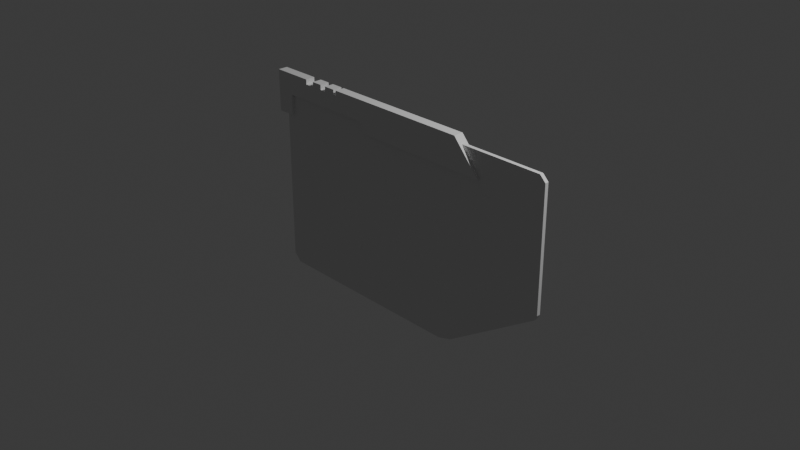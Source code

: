 # Source: keyCardModel_1_.blend  (saved by Blender 4.3.34; exported with 4.5.12 LTS)
import bpy
from mathutils import Matrix  # noqa: F401  (used for matrix-valued properties, if any)

bpy.ops.wm.read_factory_settings(use_empty=True)
scene = bpy.context.scene
scene.name = 'Scene'

# ---- collections
col_collection = bpy.data.collections.new('Collection'); scene.collection.children.link(col_collection)

# ---- world
world_world = bpy.data.worlds.new('World'); scene.world = world_world
world_world.use_nodes = True; world_world.node_tree.nodes.clear()
_N = world_world.node_tree.nodes; _L = world_world.node_tree.links
n0 = _N.new('ShaderNodeOutputWorld'); n0.name = 'World Output'; n0.location = (300, 300)
n1 = _N.new('ShaderNodeBackground'); n1.name = 'Background'; n1.location = (10, 300)
n1.inputs[0].default_value = (0.05088, 0.05088, 0.05088, 1.0)
_L.new(n1.outputs[0], n0.inputs[0])
n0.is_active_output = True
world_world.color = (0.05088, 0.05088, 0.05088)
world_world.sun_shadow_jitter_overblur = 0.0

# ---- cameras
cam_camera = bpy.data.cameras.new('Camera')
cam_camera.clip_end = 100.0
cam_camera.ortho_scale = 7.314

# ---- lights
light_light = bpy.data.lights.new('Light', 'POINT')
light_light.energy = 1000.0
light_light.shadow_soft_size = 0.1

# ---- meshes
me_plane = bpy.data.meshes.new('Plane')
me_plane.from_pydata([(-1.725, 0.0, 1.076), (-1.725, -0.02, 1.076), (-1.725, 0.02, 1.076), (1.862, 0.0, 1.011), (1.797, 0.0, 1.076), (1.862, -0.02, 1.011), (1.797, -0.02, 1.076), (1.797, 0.02, 1.076), (1.862, 0.02, 1.011), (-1.725, 0.0, -1.039), (-1.639, 0.0, -1.125), (-1.725, -0.02, -1.039), (-1.639, -0.02, -1.125), (-1.639, 0.02, -1.125), (-1.725, 0.02, -1.039), (0.6048, 0.0, -1.125), (0.7686, 0.0, -1.077), (0.6048, -0.02, -1.125), (0.7686, -0.02, -1.077), (0.7686, 0.02, -1.077), (0.6048, 0.02, -1.125), (1.83, 0.0, -0.3843), (1.862, 0.0, -0.3244), (1.83, -0.02, -0.3843), (1.862, -0.02, -0.3244), (1.862, 0.02, -0.3244), (1.83, 0.02, -0.3843)], [], [(11, 12, 17, 18, 23, 24, 5, 6, 1), (0, 4, 7, 2), (3, 22, 25, 8), (9, 0, 2, 14), (4, 0, 1, 6), (5, 3, 4, 6), (3, 8, 7, 4), (26, 21, 16, 19), (10, 15, 17, 12), (15, 10, 13, 20), (13, 14, 2, 7, 8, 25, 26, 19, 20), (11, 9, 10, 12), (13, 10, 9, 14), (0, 9, 11, 1), (17, 15, 16, 18), (15, 20, 19, 16), (21, 23, 18, 16), (22, 24, 23, 21), (25, 22, 21, 26), (22, 3, 5, 24)])
_uv = me_plane.uv_layers.new(name='UVMap')
_uv.uv.foreach_set('vector', [0.0, 0.03938, 0.02822, 0.0, 0.7585, 0.0, 0.8011, 0.02213, 0.9941, 0.3367, 1.0, 0.3638, 1.0, 0.9703, 0.9818, 1.0, 0.0, 1.0, 0.0, 1.0, 0.9818, 1.0, 0.9818, 1.0, 0.0, 1.0, 1.0, 0.9703, 1.0, 0.3638, 1.0, 0.3638, 1.0, 0.9703, 0.0, 0.03938, 0.0, 1.0, 0.0, 1.0, 0.0, 0.03938, 0.9818, 1.0, 0.0, 1.0, 0.0, 1.0, 0.9818, 1.0, 1.0, 0.9703, 1.0, 0.9703, 0.9818, 1.0, 0.9818, 1.0, 1.0, 0.9703, 1.0, 0.9703, 0.9818, 1.0, 0.9818, 1.0, 0.9941, 0.3367, 0.9941, 0.3367, 0.8011, 0.02213, 0.8011, 0.02213, 0.02822, 0.0, 0.7585, 0.0, 0.7585, 0.0, 0.02822, 0.0, 0.7585, 0.0, 0.02822, 0.0, 0.02822, 0.0, 0.7585, 0.0, 0.02822, 0.0, 0.0, 0.03938, 0.0, 1.0, 0.9818, 1.0, 1.0, 0.9703, 1.0, 0.3638, 0.9941, 0.3367, 0.8011, 0.02213, 0.7585, 0.0, 0.0, 0.03938, 0.0, 0.03938, 0.02822, 0.0, 0.02822, 0.0, 0.02822, 0.0, 0.02822, 0.0, 0.0, 0.03938, 0.0, 0.03938, 0.0, 1.0, 0.0, 0.03938, 0.0, 0.03938, 0.0, 1.0, 0.7585, 0.0, 0.7585, 0.0, 0.8011, 0.02213, 0.8011, 0.02213, 0.7585, 0.0, 0.7585, 0.0, 0.8011, 0.02213, 0.8011, 0.02213, 0.9941, 0.3367, 0.9941, 0.3367, 0.8011, 0.02213, 0.8011, 0.02213, 1.0, 0.3638, 1.0, 0.3638, 0.9941, 0.3367, 0.9941, 0.3367, 1.0, 0.3638, 1.0, 0.3638, 0.9941, 0.3367, 0.9941, 0.3367, 1.0, 0.3638, 1.0, 0.9703, 1.0, 0.9703, 1.0, 0.3638])
me_plane.update()
me_plane_001 = bpy.data.meshes.new('Plane.001')
me_plane_001.from_pydata([(-1.821, 0.6854, -7.694e-08), (-1.821, 1.152, -2.833e-09), (-1.618, 0.6854, -7.694e-08), (-1.618, 1.152, -2.833e-09), (-1.821, 0.9185, -3.989e-08), (-1.618, 0.9185, -3.989e-08), (-1.821, 0.802, -5.842e-08), (1.105, 0.802, -5.842e-08), (-1.618, 0.802, -5.842e-08), (1.002, 0.9185, -3.989e-08), (0.7959, 1.152, -2.833e-09), (-0.4239, 0.802, -5.842e-08), (-0.535, 0.9185, -3.989e-08), (-1.821, 0.802, -0.05404), (-1.821, 0.6854, -0.05404), (-1.618, 1.152, -0.05404), (-1.821, 1.152, -0.05404), (-1.618, 0.6854, -0.05404), (0.7959, 1.152, -0.05404), (-1.618, 0.9185, -0.05404), (-1.821, 0.9185, -0.05404), (-1.618, 0.802, -0.05404), (-0.535, 0.9185, -0.05404), (1.002, 0.9185, -0.05404), (1.105, 0.802, -0.05404), (-0.4239, 0.802, -0.05404), (-1.821, 0.802, 0.05404), (-1.821, 0.6854, 0.05404), (-1.618, 1.152, 0.05404), (-1.821, 1.152, 0.05404), (-1.618, 0.6854, 0.05404), (0.7959, 1.152, 0.05404), (-1.618, 0.9185, 0.05404), (-1.821, 0.9185, 0.05404), (-1.618, 0.802, 0.05404), (-0.535, 0.9185, 0.05404), (1.002, 0.9185, 0.05404), (1.105, 0.802, 0.05404), (-0.4239, 0.802, 0.05404), (-1.357, 1.152, -2.833e-09), (-1.357, 1.152, -0.05404), (-1.357, 1.152, 0.05404), (-1.249, 1.152, -2.833e-09), (-1.249, 1.152, -0.05404), (-1.249, 1.152, 0.05404), (-1.124, 1.152, -2.833e-09), (-1.124, 1.152, -0.05404), (-1.124, 1.152, 0.05404), (-1.053, 1.152, -2.833e-09), (-1.053, 1.152, -0.05404), (-1.053, 1.152, 0.05404), (-0.9205, 1.152, -2.833e-09), (-0.9205, 1.152, -0.05404), (-0.9205, 1.152, 0.05404), (-0.8845, 1.152, -2.833e-09), (-0.8845, 1.152, -0.05404), (-0.8845, 1.152, 0.05404), (-1.357, 0.9185, 0.05404), (-1.249, 0.9185, 0.05404), (-1.124, 0.9185, 0.05404), (-1.053, 0.9185, 0.05404), (-0.9205, 0.9185, 0.05404), (-0.8845, 0.9185, 0.05404), (-1.249, 0.9185, -0.05404), (-1.357, 0.9185, -0.05404), (-1.124, 0.9185, -0.05404), (-1.053, 0.9185, -0.05404), (-0.9205, 0.9185, -0.05404), (-0.8845, 0.9185, -0.05404), (-1.821, 1.096, -1.173e-08), (-1.618, 1.096, -0.05404), (-1.821, 1.096, -0.05404), (-1.618, 1.096, 0.05404), (-1.821, 1.096, 0.05404), (-1.357, 1.096, 0.05404), (-1.357, 1.096, -0.05404), (-1.249, 1.096, 0.05404), (-1.124, 1.096, 0.05404), (-1.053, 1.096, 0.05404), (-0.9205, 1.096, 0.05404), (0.8453, 1.096, -1.173e-08), (0.8453, 1.096, -0.05404), (0.8453, 1.096, 0.05404), (-0.8845, 1.096, 0.05404), (-0.8845, 1.096, -0.05404), (-1.053, 1.096, -0.05404), (-0.9205, 1.096, -0.05404), (-1.249, 1.096, -0.05404), (-1.124, 1.096, -0.05404)], [], [(9, 36, 37, 7), (69, 73, 29, 1), (80, 82, 36, 9), (54, 56, 31, 10), (8, 34, 30, 2), (70, 15, 40, 75), (71, 16, 15, 70), (13, 20, 19, 21), (14, 13, 21, 17), (22, 23, 24, 25), (2, 17, 21, 8), (39, 40, 15, 3), (80, 81, 18, 10), (69, 71, 20, 4), (7, 24, 23, 9), (8, 21, 19, 5), (11, 25, 24, 7), (6, 13, 14, 0), (5, 19, 64, 63, 65, 66, 67, 68, 22, 12), (3, 15, 16, 1), (12, 22, 25, 11), (4, 20, 13, 6), (0, 14, 17, 2), (72, 74, 41, 28), (73, 72, 28, 29), (26, 34, 32, 33), (27, 30, 34, 26), (35, 38, 37, 36), (5, 32, 34, 8), (7, 37, 38, 11), (0, 27, 26, 6), (12, 35, 62, 61, 60, 59, 58, 57, 32, 5), (1, 29, 28, 3), (11, 38, 35, 12), (6, 26, 33, 4), (2, 30, 27, 0), (4, 33, 73, 69), (3, 28, 41, 39), (45, 46, 43, 42), (19, 70, 75, 64), (20, 71, 70, 19), (42, 44, 47, 45), (51, 52, 49, 48), (1, 16, 71, 69), (32, 57, 74, 72), (48, 50, 53, 51), (10, 18, 55, 54), (33, 32, 72, 73), (76, 77, 47, 44), (78, 79, 53, 50), (62, 35, 36, 82, 83), (87, 88, 65, 63), (85, 86, 67, 66), (55, 18, 81, 84), (58, 59, 77, 76), (60, 61, 79, 78), (9, 23, 81, 80), (10, 31, 82, 80), (49, 52, 86, 85), (82, 31, 56, 83), (81, 23, 22, 68, 84), (43, 46, 88, 87), (58, 76, 74, 57), (60, 78, 77, 59), (62, 83, 79, 61), (68, 67, 86, 84), (66, 65, 88, 85), (63, 64, 75, 87), (74, 76, 87, 75), (78, 85, 88, 77), (83, 84, 86, 79), (75, 40, 41, 74), (76, 44, 43, 87), (77, 88, 46, 47), (78, 50, 49, 85), (79, 86, 52, 53), (83, 56, 55, 84)])
_uv = me_plane_001.uv_layers.new(name='UVMap')
_uv.uv.foreach_set('vector', [0.9648, 0.5, 0.9648, 0.5, 1.0, 0.25, 1.0, 0.25, 0.0, 0.88, 0.0, 0.88, 0.0, 1.0, 0.0, 1.0, 0.9112, 0.88, 0.9112, 0.88, 0.9648, 0.5, 0.9648, 0.5, 0.3018, 1.0, 0.3018, 1.0, 0.8943, 1.0, 0.8943, 1.0, 0.06944, 0.25, 0.06944, 0.25, 0.06944, 0.0, 0.06944, 0.0, 0.06944, 0.88, 0.06944, 1.0, 0.163, 1.0, 0.163, 0.88, 0.0, 0.88, 0.0, 1.0, 0.06944, 1.0, 0.06944, 0.88, 0.0, 0.25, 0.0, 0.5, 0.06944, 0.5, 0.06944, 0.25, 0.0, 0.0, 0.0, 0.25, 0.06944, 0.25, 0.06944, 0.0, 0.4395, 0.5, 0.9648, 0.5, 1.0, 0.25, 0.4775, 0.25, 0.06944, 0.0, 0.06944, 0.0, 0.06944, 0.25, 0.06944, 0.25, 0.163, 1.0, 0.163, 1.0, 0.06944, 1.0, 0.06944, 1.0, 0.9112, 0.88, 0.9112, 0.88, 0.8943, 1.0, 0.8943, 1.0, 0.0, 0.88, 0.0, 0.88, 0.0, 0.5, 0.0, 0.5, 1.0, 0.25, 1.0, 0.25, 0.9648, 0.5, 0.9648, 0.5, 0.06944, 0.25, 0.06944, 0.25, 0.06944, 0.5, 0.06944, 0.5, 0.4775, 0.25, 0.4775, 0.25, 1.0, 0.25, 1.0, 0.25, 0.0, 0.25, 0.0, 0.25, 0.0, 0.0, 0.0, 0.0, 0.06944, 0.5, 0.06944, 0.5, 0.163, 0.5, 0.1871, 0.5, 0.223, 0.5, 0.2449, 0.5, 0.2817, 0.5, 0.3018, 0.5, 0.4395, 0.5, 0.4395, 0.5, 0.06944, 1.0, 0.06944, 1.0, 0.0, 1.0, 0.0, 1.0, 0.4395, 0.5, 0.4395, 0.5, 0.4775, 0.25, 0.4775, 0.25, 0.0, 0.5, 0.0, 0.5, 0.0, 0.25, 0.0, 0.25, 0.0, 0.0, 0.0, 0.0, 0.06944, 0.0, 0.06944, 0.0, 0.06944, 0.88, 0.163, 0.88, 0.163, 1.0, 0.06944, 1.0, 0.0, 0.88, 0.06944, 0.88, 0.06944, 1.0, 0.0, 1.0, 0.0, 0.25, 0.06944, 0.25, 0.06944, 0.5, 0.0, 0.5, 0.0, 0.0, 0.06944, 0.0, 0.06944, 0.25, 0.0, 0.25, 0.4395, 0.5, 0.4775, 0.25, 1.0, 0.25, 0.9648, 0.5, 0.06944, 0.5, 0.06944, 0.5, 0.06944, 0.25, 0.06944, 0.25, 1.0, 0.25, 1.0, 0.25, 0.4775, 0.25, 0.4775, 0.25, 0.0, 0.0, 0.0, 0.0, 0.0, 0.25, 0.0, 0.25, 0.4395, 0.5, 0.4395, 0.5, 0.3018, 0.5, 0.2817, 0.5, 0.2449, 0.5, 0.223, 0.5, 0.1871, 0.5, 0.163, 0.5, 0.06944, 0.5, 0.06944, 0.5, 0.0, 1.0, 0.0, 1.0, 0.06944, 1.0, 0.06944, 1.0, 0.4775, 0.25, 0.4775, 0.25, 0.4395, 0.5, 0.4395, 0.5, 0.0, 0.25, 0.0, 0.25, 0.0, 0.5, 0.0, 0.5, 0.06944, 0.0, 0.06944, 0.0, 0.0, 0.0, 0.0, 0.0, 0.0, 0.5, 0.0, 0.5, 0.0, 0.88, 0.0, 0.88, 0.06944, 1.0, 0.06944, 1.0, 0.163, 1.0, 0.163, 1.0, 0.223, 1.0, 0.223, 1.0, 0.1871, 1.0, 0.1871, 1.0, 0.06944, 0.5, 0.06944, 0.88, 0.163, 0.88, 0.163, 0.5, 0.0, 0.5, 0.0, 0.88, 0.06944, 0.88, 0.06944, 0.5, 0.1871, 1.0, 0.1871, 1.0, 0.223, 1.0, 0.223, 1.0, 0.2817, 1.0, 0.2817, 1.0, 0.2449, 1.0, 0.2449, 1.0, 0.0, 1.0, 0.0, 1.0, 0.0, 0.88, 0.0, 0.88, 0.06944, 0.5, 0.163, 0.5, 0.163, 0.88, 0.06944, 0.88, 0.2449, 1.0, 0.2449, 1.0, 0.2817, 1.0, 0.2817, 1.0, 0.8943, 1.0, 0.8943, 1.0, 0.3018, 1.0, 0.3018, 1.0, 0.0, 0.5, 0.06944, 0.5, 0.06944, 0.88, 0.0, 0.88, 0.1871, 0.88, 0.223, 0.88, 0.223, 1.0, 0.1871, 1.0, 0.2449, 0.88, 0.2817, 0.88, 0.2817, 1.0, 0.2449, 1.0, 0.3018, 0.5, 0.4395, 0.5, 0.9648, 0.5, 0.9112, 0.88, 0.3018, 0.88, 0.1871, 0.88, 0.223, 0.88, 0.223, 0.5, 0.1871, 0.5, 0.2449, 0.88, 0.2817, 0.88, 0.2817, 0.5, 0.2449, 0.5, 0.3018, 1.0, 0.8943, 1.0, 0.9112, 0.88, 0.3018, 0.88, 0.1871, 0.5, 0.223, 0.5, 0.223, 0.88, 0.1871, 0.88, 0.2449, 0.5, 0.2817, 0.5, 0.2817, 0.88, 0.2449, 0.88, 0.9648, 0.5, 0.9648, 0.5, 0.9112, 0.88, 0.9112, 0.88, 0.8943, 1.0, 0.8943, 1.0, 0.9112, 0.88, 0.9112, 0.88, 0.2449, 1.0, 0.2817, 1.0, 0.2817, 0.88, 0.2449, 0.88, 0.9112, 0.88, 0.8943, 1.0, 0.3018, 1.0, 0.3018, 0.88, 0.9112, 0.88, 0.9648, 0.5, 0.4395, 0.5, 0.3018, 0.5, 0.3018, 0.88, 0.1871, 1.0, 0.223, 1.0, 0.223, 0.88, 0.1871, 0.88, 0.1871, 0.5, 0.1871, 0.88, 0.163, 0.88, 0.163, 0.5, 0.2449, 0.5, 0.2449, 0.88, 0.223, 0.88, 0.223, 0.5, 0.3018, 0.5, 0.3018, 0.88, 0.2817, 0.88, 0.2817, 0.5, 0.3018, 0.5, 0.2817, 0.5, 0.2817, 0.88, 0.3018, 0.88, 0.2449, 0.5, 0.223, 0.5, 0.223, 0.88, 0.2449, 0.88, 0.1871, 0.5, 0.163, 0.5, 0.163, 0.88, 0.1871, 0.88, 0.163, 0.88, 0.1871, 0.88, 0.1871, 0.88, 0.163, 0.88, 0.2449, 0.88, 0.2449, 0.88, 0.223, 0.88, 0.223, 0.88, 0.3018, 0.88, 0.3018, 0.88, 0.2817, 0.88, 0.2817, 0.88, 0.163, 0.88, 0.163, 1.0, 0.163, 1.0, 0.163, 0.88, 0.1871, 0.88, 0.1871, 1.0, 0.1871, 1.0, 0.1871, 0.88, 0.223, 0.88, 0.223, 0.88, 0.223, 1.0, 0.223, 1.0, 0.2449, 0.88, 0.2449, 1.0, 0.2449, 1.0, 0.2449, 0.88, 0.2817, 0.88, 0.2817, 0.88, 0.2817, 1.0, 0.2817, 1.0, 0.3018, 0.88, 0.3018, 1.0, 0.3018, 1.0, 0.3018, 0.88])
me_plane_001.update()

# ---- objects
ob_light = bpy.data.objects.new('Light', light_light)
ob_camera = bpy.data.objects.new('Camera', cam_camera)
ob_empty = bpy.data.objects.new('Empty', None)
ob_plane = bpy.data.objects.new('Plane', me_plane)
ob_plane_001 = bpy.data.objects.new('Plane.001', me_plane_001)

# ---- transforms, parenting, visibility, modifiers, constraints
ob_light.location = (4.076, 1.005, 5.904)
ob_light.rotation_euler = (0.6503, 0.05522, 1.866)
ob_light.lock_rotations_4d = False
ob_light.empty_display_type = 'ARROWS'
ob_light.color = (0.0, 0.0, 0.0, 0.0)
ob_light.lineart.crease_threshold = 0.0
ob_camera.location = (7.359, -6.926, 4.958)
ob_camera.rotation_euler = (1.109, 0.0, 0.8149)
ob_camera.lock_rotations_4d = False
ob_camera.empty_display_type = 'ARROWS'
ob_camera.color = (0.0, 0.0, 0.0, 0.0)
ob_camera.display_type = 'WIRE'
ob_camera.lineart.crease_threshold = 0.0
ob_empty.location = (0.0, 0.7621, 0.0)
ob_empty.rotation_euler = (1.571, -0.0, 0.0)
ob_empty.empty_display_type = 'IMAGE'
ob_empty.empty_display_size = 5.0
ob_empty.use_empty_image_alpha = True
ob_empty.color = (1.0, 1.0, 1.0, 0.5)
ob_plane.location = (0.0, 0.0, 0.0)
ob_plane_001.location = (0.0, 0.0, 0.0)
ob_plane_001.rotation_euler = (1.571, -0.0, 0.0)

# ---- collection membership
col_collection.objects.link(ob_light)
col_collection.objects.link(ob_camera)
col_collection.objects.link(ob_empty)
col_collection.objects.link(ob_plane)
col_collection.objects.link(ob_plane_001)

# ---- scene / render settings (as saved in the file)
scene.camera = ob_camera
scene.frame_start = 1; scene.frame_end = 250; scene.frame_set(1)
scene.render.engine = 'BLENDER_EEVEE_NEXT'
bpy.context.view_layer.update()
